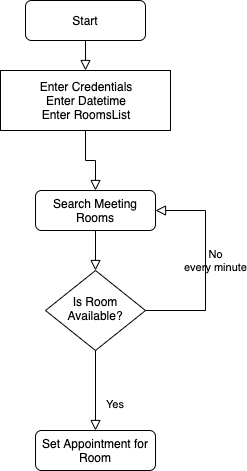

The diagram above was exported from draw.io. Its source (the exported page's mxGraphModel, read from the mxfile embedded in the PNG):
<mxGraphModel dx="466" dy="722" grid="1" gridSize="10" guides="1" tooltips="1" connect="1" arrows="1" fold="1" page="1" pageScale="1" pageWidth="827" pageHeight="1169" math="0" shadow="0">
  <root>
    <mxCell id="WIyWlLk6GJQsqaUBKTNV-0" />
    <mxCell id="WIyWlLk6GJQsqaUBKTNV-1" parent="WIyWlLk6GJQsqaUBKTNV-0" />
    <mxCell id="WIyWlLk6GJQsqaUBKTNV-3" value="Start" style="rounded=1;whiteSpace=wrap;html=1;fontSize=12;glass=0;strokeWidth=1;shadow=0;" parent="WIyWlLk6GJQsqaUBKTNV-1" vertex="1">
      <mxGeometry x="160" y="10" width="120" height="40" as="geometry" />
    </mxCell>
    <mxCell id="WIyWlLk6GJQsqaUBKTNV-8" value="Yes" style="rounded=0;html=1;jettySize=auto;orthogonalLoop=1;fontSize=11;endArrow=block;endFill=0;endSize=8;strokeWidth=1;shadow=0;labelBackgroundColor=none;edgeStyle=orthogonalEdgeStyle;exitX=0.5;exitY=1;exitDx=0;exitDy=0;" parent="WIyWlLk6GJQsqaUBKTNV-1" source="Hvd8ebXMM6E1WnBSIPH3-4" target="WIyWlLk6GJQsqaUBKTNV-11" edge="1">
      <mxGeometry x="0.3333" y="20" relative="1" as="geometry">
        <mxPoint as="offset" />
        <mxPoint x="230" y="380" as="sourcePoint" />
      </mxGeometry>
    </mxCell>
    <mxCell id="WIyWlLk6GJQsqaUBKTNV-11" value="Set Appointment for Room" style="rounded=1;whiteSpace=wrap;html=1;fontSize=12;glass=0;strokeWidth=1;shadow=0;" parent="WIyWlLk6GJQsqaUBKTNV-1" vertex="1">
      <mxGeometry x="170" y="440" width="120" height="40" as="geometry" />
    </mxCell>
    <mxCell id="Hvd8ebXMM6E1WnBSIPH3-1" value="Enter Credentials&lt;br&gt;Enter Datetime&lt;br&gt;Enter RoomsList" style="rounded=0;whiteSpace=wrap;html=1;" vertex="1" parent="WIyWlLk6GJQsqaUBKTNV-1">
      <mxGeometry x="135" y="80" width="170" height="60" as="geometry" />
    </mxCell>
    <mxCell id="Hvd8ebXMM6E1WnBSIPH3-3" value="Search Meeting Rooms" style="rounded=1;whiteSpace=wrap;html=1;fontSize=12;glass=0;strokeWidth=1;shadow=0;" vertex="1" parent="WIyWlLk6GJQsqaUBKTNV-1">
      <mxGeometry x="170" y="200" width="120" height="40" as="geometry" />
    </mxCell>
    <mxCell id="Hvd8ebXMM6E1WnBSIPH3-4" value="Is Room Available?" style="rhombus;whiteSpace=wrap;html=1;shadow=0;fontFamily=Helvetica;fontSize=12;align=center;strokeWidth=1;spacing=6;spacingTop=-4;" vertex="1" parent="WIyWlLk6GJQsqaUBKTNV-1">
      <mxGeometry x="180" y="280" width="100" height="80" as="geometry" />
    </mxCell>
    <mxCell id="Hvd8ebXMM6E1WnBSIPH3-6" value="No&lt;br&gt;every minute" style="rounded=0;html=1;jettySize=auto;orthogonalLoop=1;fontSize=11;endArrow=block;endFill=0;endSize=8;strokeWidth=1;shadow=0;labelBackgroundColor=none;edgeStyle=orthogonalEdgeStyle;exitX=1;exitY=0.5;exitDx=0;exitDy=0;entryX=1;entryY=0.5;entryDx=0;entryDy=0;" edge="1" parent="WIyWlLk6GJQsqaUBKTNV-1" source="Hvd8ebXMM6E1WnBSIPH3-4" target="Hvd8ebXMM6E1WnBSIPH3-3">
      <mxGeometry x="0.0476" y="-10" relative="1" as="geometry">
        <mxPoint as="offset" />
        <mxPoint x="240" y="370" as="sourcePoint" />
        <mxPoint x="240" y="450" as="targetPoint" />
        <Array as="points">
          <mxPoint x="340" y="320" />
          <mxPoint x="340" y="220" />
        </Array>
      </mxGeometry>
    </mxCell>
    <mxCell id="Hvd8ebXMM6E1WnBSIPH3-7" value="" style="rounded=0;html=1;jettySize=auto;orthogonalLoop=1;fontSize=11;endArrow=block;endFill=0;endSize=8;strokeWidth=1;shadow=0;labelBackgroundColor=none;edgeStyle=orthogonalEdgeStyle;exitX=0.5;exitY=1;exitDx=0;exitDy=0;" edge="1" parent="WIyWlLk6GJQsqaUBKTNV-1" source="Hvd8ebXMM6E1WnBSIPH3-3">
      <mxGeometry x="0.3333" y="20" relative="1" as="geometry">
        <mxPoint as="offset" />
        <mxPoint x="240" y="370" as="sourcePoint" />
        <mxPoint x="230" y="280" as="targetPoint" />
      </mxGeometry>
    </mxCell>
    <mxCell id="Hvd8ebXMM6E1WnBSIPH3-8" value="" style="rounded=0;html=1;jettySize=auto;orthogonalLoop=1;fontSize=11;endArrow=block;endFill=0;endSize=8;strokeWidth=1;shadow=0;labelBackgroundColor=none;edgeStyle=orthogonalEdgeStyle;exitX=0.5;exitY=1;exitDx=0;exitDy=0;" edge="1" parent="WIyWlLk6GJQsqaUBKTNV-1" source="WIyWlLk6GJQsqaUBKTNV-3">
      <mxGeometry x="0.3333" y="20" relative="1" as="geometry">
        <mxPoint as="offset" />
        <mxPoint x="240" y="370" as="sourcePoint" />
        <mxPoint x="220" y="80" as="targetPoint" />
      </mxGeometry>
    </mxCell>
    <mxCell id="Hvd8ebXMM6E1WnBSIPH3-11" value="" style="rounded=0;html=1;jettySize=auto;orthogonalLoop=1;fontSize=11;endArrow=block;endFill=0;endSize=8;strokeWidth=1;shadow=0;labelBackgroundColor=none;edgeStyle=orthogonalEdgeStyle;exitX=0.5;exitY=1;exitDx=0;exitDy=0;entryX=0.5;entryY=0;entryDx=0;entryDy=0;" edge="1" parent="WIyWlLk6GJQsqaUBKTNV-1" source="Hvd8ebXMM6E1WnBSIPH3-1" target="Hvd8ebXMM6E1WnBSIPH3-3">
      <mxGeometry x="0.3333" y="20" relative="1" as="geometry">
        <mxPoint as="offset" />
        <mxPoint x="230" y="60" as="sourcePoint" />
        <mxPoint x="230" y="90" as="targetPoint" />
      </mxGeometry>
    </mxCell>
  </root>
</mxGraphModel>